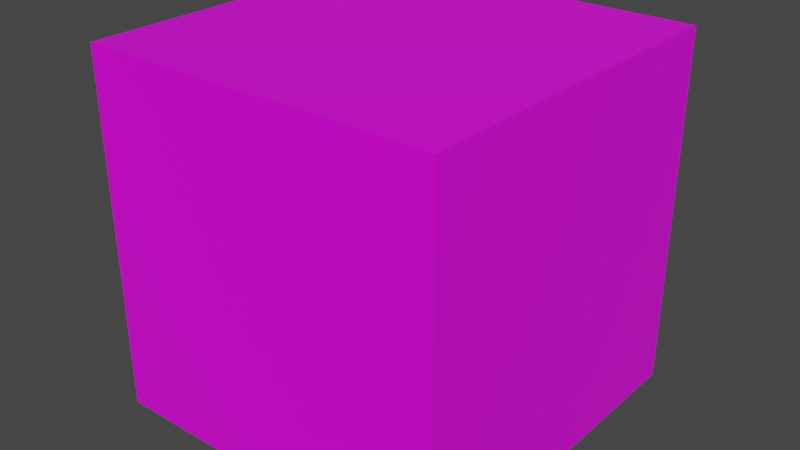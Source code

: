 # Source: arena_tiles.blend  (saved by Blender 2.82.7; exported with 4.5.12 LTS)
import bpy
from mathutils import Matrix  # noqa: F401  (used for matrix-valued properties, if any)

bpy.ops.wm.read_factory_settings(use_empty=True)
scene = bpy.context.scene
scene.name = 'Scene'

# ---- collections
col_collection = bpy.data.collections.new('Collection'); scene.collection.children.link(col_collection)

# ---- images (referenced by path relative to the original .blend; pixels are not part of the script)
import os
ASSET_DIR = os.environ.get("B2B_ASSET_DIR", "")  # directory of the original .blend (textures are referenced by path, not embedded)
HERE = os.path.dirname(os.path.abspath(__file__))  # packed textures are extracted next to this script under _unpacked/

def load_image(name, relpath, width, height, colorspace="sRGB"):
    """Load a texture the original file referenced (path relative to the .blend, or extracted next to this script)."""
    p = next((c for c in (os.path.join(HERE, relpath), os.path.join(ASSET_DIR, relpath)) if relpath and os.path.exists(c)), "")
    if p:
        img = bpy.data.images.load(p, check_existing=True)
        img.name = name
    else:  # same state as the original file: an image datablock whose file is absent (Cycles renders it pink)
        img = bpy.data.images.new(name, width, height)
        img.source = "FILE"
        img.filepath = "//" + (relpath or name)
    img.colorspace_settings.name = colorspace
    return img
img_arenabg_png = load_image('arenabg.png', 'arenabg.png', 1024, 1024, 'sRGB')

# ---- materials (node trees are filled in below, after node groups)
mat_material = bpy.data.materials.new('Material')
mat_material.alpha_threshold = 0.0
mat_material.use_transparent_shadow = False
mat_material.line_color = (0.0, 0.0, 0.0, 1.0)

# ---- material node trees
mat_material.use_nodes = True; mat_material.node_tree.nodes.clear()
_N = mat_material.node_tree.nodes; _L = mat_material.node_tree.links
n0 = _N.new('ShaderNodeOutputMaterial'); n0.name = 'Material Output'; n0.location = (300, 300)
n1 = _N.new('ShaderNodeBsdfPrincipled'); n1.name = 'Principled BSDF'; n1.location = (10, 300)
n1.distribution = 'GGX'
n1.subsurface_method = 'BURLEY'
n1.inputs[2].default_value = 0.4
n1.inputs[3].default_value = 1.45
n1.inputs[27].default_value = (0.0, 0.0, 0.0, 1.0)
n1.inputs[28].default_value = 1.0
n2 = _N.new('ShaderNodeTexImage'); n2.name = 'Image Texture'; n2.location = (-359, 230)
n2.image = img_arenabg_png
_L.new(n1.outputs[0], n0.inputs[0])
_L.new(n2.outputs[0], n1.inputs[0])
n0.is_active_output = True

# ---- world
world_world = bpy.data.worlds.new('World'); scene.world = world_world
world_world.use_nodes = True; world_world.node_tree.nodes.clear()
_N = world_world.node_tree.nodes; _L = world_world.node_tree.links
n0 = _N.new('ShaderNodeOutputWorld'); n0.name = 'World Output'; n0.location = (300, 300)
n1 = _N.new('ShaderNodeBackground'); n1.name = 'Background'; n1.location = (10, 300)
n1.inputs[0].default_value = (0.05088, 0.05088, 0.05088, 1.0)
_L.new(n1.outputs[0], n0.inputs[0])
n0.is_active_output = True
world_world.color = (0.05088, 0.05088, 0.05088)
world_world.use_sun_shadow = False
world_world.sun_shadow_jitter_overblur = 0.0

# ---- meshes
me_arenatile = bpy.data.meshes.new('ArenaTile')
me_arenatile.from_pydata([(1.0, 1.0, 1.0), (1.0, 1.0, -1.0), (1.0, -1.0, 1.0), (1.0, -1.0, -1.0), (-1.0, 1.0, 1.0), (-1.0, 1.0, -1.0), (-1.0, -1.0, 1.0), (-1.0, -1.0, -1.0)], [], [(0, 4, 6, 2), (3, 2, 6, 7), (7, 6, 4, 5), (5, 1, 3, 7), (1, 0, 2, 3), (5, 4, 0, 1)])
_uv = me_arenatile.uv_layers.new(name='UVMap')
_uv.uv.foreach_set('vector', [0.619, 0.8834, 0.6351, 0.8834, 0.6351, 0.8995, 0.619, 0.8995, 0.6469, 0.8248, 0.6535, 0.8248, 0.6535, 0.8313, 0.6469, 0.8313, 0.6469, 0.8052, 0.6535, 0.8052, 0.6535, 0.8118, 0.6469, 0.8118, 0.6404, 0.8183, 0.6469, 0.8183, 0.6469, 0.8248, 0.6404, 0.8248, 0.6469, 0.8183, 0.6535, 0.8183, 0.6535, 0.8248, 0.6469, 0.8248, 0.6469, 0.8118, 0.6535, 0.8118, 0.6535, 0.8183, 0.6469, 0.8183])
me_arenatile.materials.append(mat_material)
me_arenatile.use_remesh_preserve_volume = False
me_arenatile.use_remesh_preserve_attributes = False
me_arenatile.use_mirror_vertex_groups = False
me_arenatile.update()

# ---- objects
ob_arenatile = bpy.data.objects.new('ArenaTile', me_arenatile)

# ---- transforms, parenting, visibility, modifiers, constraints
ob_arenatile.location = (0.0, 0.0, 0.0)
ob_arenatile.lock_rotations_4d = False
ob_arenatile.empty_display_type = 'ARROWS'
ob_arenatile.lineart.crease_threshold = 0.0

# ---- collection membership
col_collection.objects.link(ob_arenatile)

# ---- scene / render settings (as saved in the file)
scene.frame_start = 1; scene.frame_end = 250; scene.frame_set(1)
scene.render.engine = 'BLENDER_EEVEE_NEXT'
scene.cycles.use_denoising = False
scene.cycles.samples = 128
scene.cycles.sampling_pattern = 'TABULATED_SOBOL'
scene.cycles.use_adaptive_sampling = False
scene.cycles.use_light_tree = False
scene.view_settings.view_transform = 'Filmic'
bpy.context.view_layer.update()

# ---- added for rendering (the .blend has no active camera and no usable light): camera, sun
cam_auto = bpy.data.cameras.new('AutoCamera')
cam_auto.lens = 50.0
cam_auto.sensor_width = 36.0
cam_auto.clip_end = 1000.0
ob_auto_camera = bpy.data.objects.new('AutoCamera', cam_auto)
scene.collection.objects.link(ob_auto_camera)
ob_auto_camera.location = (3.20507, -3.84609, 2.56406)
ob_auto_camera.rotation_euler = (1.09748, -7.21219e-08, 0.694738)
scene.camera = ob_auto_camera
light_auto_sun = bpy.data.lights.new('AutoSun', 'SUN')
light_auto_sun.energy = 3.0
light_auto_sun.angle = 0.0523599
ob_auto_sun = bpy.data.objects.new('AutoSun', light_auto_sun)
scene.collection.objects.link(ob_auto_sun)
ob_auto_sun.rotation_euler = (0.872665, 0.174533, 0.523599)
bpy.context.view_layer.update()
